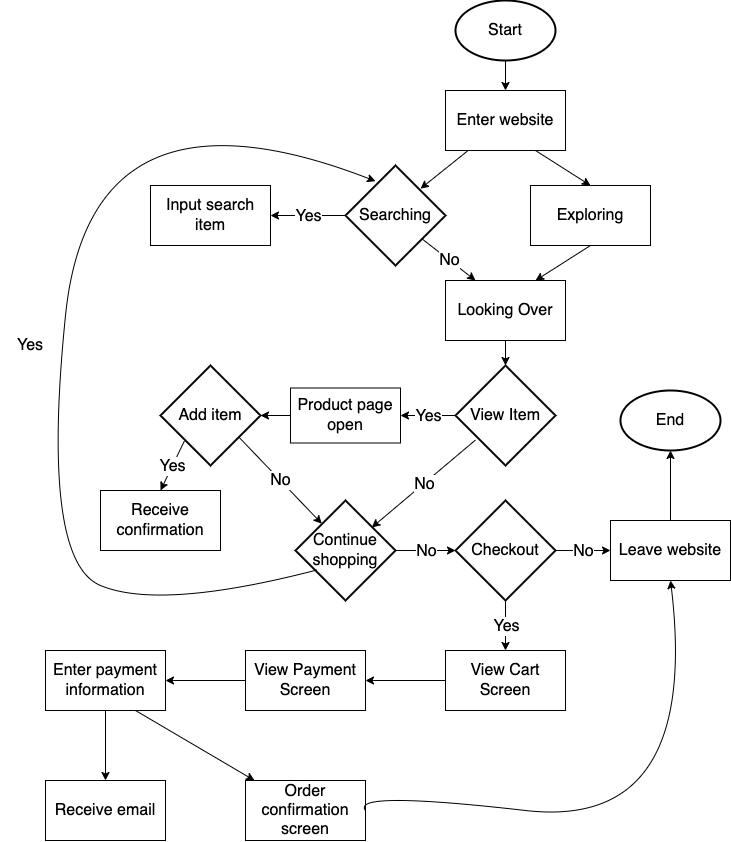

The diagram above was exported from draw.io. Its source (the exported page's mxGraphModel, read from the mxfile embedded in the PNG):
<mxGraphModel dx="920" dy="853" grid="1" gridSize="10" guides="1" tooltips="1" connect="1" arrows="1" fold="1" page="1" pageScale="1" pageWidth="850" pageHeight="1100" math="0" shadow="0">
  <root>
    <mxCell id="0" />
    <mxCell id="1" parent="0" />
    <mxCell id="52" value="" style="edgeStyle=none;html=1;fontSize=16;exitX=0.5;exitY=1;exitDx=0;exitDy=0;exitPerimeter=0;" edge="1" parent="1" source="115" target="51">
      <mxGeometry relative="1" as="geometry">
        <mxPoint x="535" y="110.00000000000011" as="sourcePoint" />
      </mxGeometry>
    </mxCell>
    <mxCell id="54" value="" style="edgeStyle=none;html=1;fontSize=16;entryX=0.75;entryY=0.232;entryDx=0;entryDy=0;entryPerimeter=0;" edge="1" parent="1" source="51" target="88">
      <mxGeometry relative="1" as="geometry">
        <mxPoint x="450.5154639175257" y="242.96391752577324" as="targetPoint" />
      </mxGeometry>
    </mxCell>
    <mxCell id="64" style="edgeStyle=none;html=1;exitX=0.75;exitY=1;exitDx=0;exitDy=0;entryX=0.5;entryY=0;entryDx=0;entryDy=0;fontSize=16;" edge="1" parent="1" source="51" target="65">
      <mxGeometry relative="1" as="geometry">
        <mxPoint x="620" y="252.5" as="targetPoint" />
      </mxGeometry>
    </mxCell>
    <mxCell id="51" value="Enter website" style="rounded=0;whiteSpace=wrap;html=1;fontSize=16;" vertex="1" parent="1">
      <mxGeometry x="475" y="140" width="120" height="60" as="geometry" />
    </mxCell>
    <mxCell id="55" value="" style="endArrow=classic;html=1;fontSize=16;exitX=0.763;exitY=0.732;exitDx=0;exitDy=0;entryX=0.25;entryY=0;entryDx=0;entryDy=0;exitPerimeter=0;" edge="1" parent="1" source="88" target="59">
      <mxGeometry relative="1" as="geometry">
        <mxPoint x="450" y="287.5" as="sourcePoint" />
        <mxPoint x="230" y="400" as="targetPoint" />
      </mxGeometry>
    </mxCell>
    <mxCell id="56" value="No" style="edgeLabel;resizable=0;html=1;align=center;verticalAlign=middle;fontSize=16;" connectable="0" vertex="1" parent="55">
      <mxGeometry relative="1" as="geometry" />
    </mxCell>
    <mxCell id="57" value="" style="endArrow=classic;html=1;fontSize=16;exitX=0;exitY=0.5;exitDx=0;exitDy=0;entryX=1;entryY=0.5;entryDx=0;entryDy=0;exitPerimeter=0;" edge="1" parent="1" source="88" target="60">
      <mxGeometry relative="1" as="geometry">
        <mxPoint x="375" y="265" as="sourcePoint" />
        <mxPoint x="350" y="305" as="targetPoint" />
      </mxGeometry>
    </mxCell>
    <mxCell id="58" value="Yes" style="edgeLabel;resizable=0;html=1;align=center;verticalAlign=middle;fontSize=16;" connectable="0" vertex="1" parent="57">
      <mxGeometry relative="1" as="geometry" />
    </mxCell>
    <mxCell id="72" value="" style="edgeStyle=none;html=1;fontSize=16;entryX=0.5;entryY=0;entryDx=0;entryDy=0;entryPerimeter=0;" edge="1" parent="1" source="59" target="86">
      <mxGeometry relative="1" as="geometry">
        <mxPoint x="535.2866766467066" y="420.2020958083833" as="targetPoint" />
      </mxGeometry>
    </mxCell>
    <mxCell id="59" value="Looking Over" style="rounded=0;whiteSpace=wrap;html=1;fontSize=16;" vertex="1" parent="1">
      <mxGeometry x="475" y="330" width="120" height="60" as="geometry" />
    </mxCell>
    <mxCell id="60" value="Input search item" style="rounded=0;whiteSpace=wrap;html=1;fontSize=16;" vertex="1" parent="1">
      <mxGeometry x="180" y="235" width="120" height="60" as="geometry" />
    </mxCell>
    <mxCell id="69" style="edgeStyle=none;html=1;exitX=0.5;exitY=1;exitDx=0;exitDy=0;entryX=0.75;entryY=0;entryDx=0;entryDy=0;fontSize=16;" edge="1" parent="1" source="65" target="59">
      <mxGeometry relative="1" as="geometry" />
    </mxCell>
    <mxCell id="65" value="Exploring" style="rounded=0;whiteSpace=wrap;html=1;fontSize=16;" vertex="1" parent="1">
      <mxGeometry x="560" y="235" width="120" height="60" as="geometry" />
    </mxCell>
    <mxCell id="73" value="" style="endArrow=classic;html=1;fontSize=16;exitX=0;exitY=0.5;exitDx=0;exitDy=0;entryX=1;entryY=0.5;entryDx=0;entryDy=0;exitPerimeter=0;" edge="1" parent="1" source="86" target="75">
      <mxGeometry relative="1" as="geometry">
        <mxPoint x="488" y="465" as="sourcePoint" />
        <mxPoint x="420" y="475" as="targetPoint" />
      </mxGeometry>
    </mxCell>
    <mxCell id="74" value="Yes" style="edgeLabel;resizable=0;html=1;align=center;verticalAlign=middle;fontSize=16;" connectable="0" vertex="1" parent="73">
      <mxGeometry relative="1" as="geometry" />
    </mxCell>
    <mxCell id="77" value="" style="edgeStyle=none;html=1;fontSize=16;exitX=0;exitY=0.5;exitDx=0;exitDy=0;entryX=1;entryY=0.5;entryDx=0;entryDy=0;entryPerimeter=0;" edge="1" parent="1" source="75" target="87">
      <mxGeometry relative="1" as="geometry">
        <mxPoint x="280" y="460" as="targetPoint" />
      </mxGeometry>
    </mxCell>
    <mxCell id="75" value="Product page open" style="rounded=0;whiteSpace=wrap;html=1;fontSize=16;" vertex="1" parent="1">
      <mxGeometry x="320" y="437.5" width="110" height="55" as="geometry" />
    </mxCell>
    <mxCell id="78" value="" style="endArrow=classic;html=1;fontSize=16;entryX=0.5;entryY=0;entryDx=0;entryDy=0;exitX=0.238;exitY=0.757;exitDx=0;exitDy=0;exitPerimeter=0;" edge="1" parent="1" source="87" target="83">
      <mxGeometry relative="1" as="geometry">
        <mxPoint x="220" y="480" as="sourcePoint" />
        <mxPoint x="180" y="530" as="targetPoint" />
      </mxGeometry>
    </mxCell>
    <mxCell id="79" value="Yes" style="edgeLabel;resizable=0;html=1;align=center;verticalAlign=middle;fontSize=16;" connectable="0" vertex="1" parent="78">
      <mxGeometry relative="1" as="geometry" />
    </mxCell>
    <mxCell id="80" value="" style="endArrow=classic;html=1;fontSize=16;exitX=0.775;exitY=0.707;exitDx=0;exitDy=0;entryX=0.263;entryY=0.232;entryDx=0;entryDy=0;entryPerimeter=0;exitPerimeter=0;" edge="1" parent="1" source="87" target="85">
      <mxGeometry relative="1" as="geometry">
        <mxPoint x="262.5" y="487.5" as="sourcePoint" />
        <mxPoint x="375" y="540" as="targetPoint" />
      </mxGeometry>
    </mxCell>
    <mxCell id="81" value="No" style="edgeLabel;resizable=0;html=1;align=center;verticalAlign=middle;fontSize=16;" connectable="0" vertex="1" parent="80">
      <mxGeometry relative="1" as="geometry" />
    </mxCell>
    <mxCell id="83" value="Receive confirmation" style="rounded=0;whiteSpace=wrap;html=1;fontSize=16;" vertex="1" parent="1">
      <mxGeometry x="130" y="540" width="120" height="60" as="geometry" />
    </mxCell>
    <mxCell id="85" value="Continue shopping" style="strokeWidth=2;html=1;shape=mxgraph.flowchart.decision;whiteSpace=wrap;fontSize=16;" vertex="1" parent="1">
      <mxGeometry x="325" y="550" width="100" height="100" as="geometry" />
    </mxCell>
    <mxCell id="86" value="View Item" style="strokeWidth=2;html=1;shape=mxgraph.flowchart.decision;whiteSpace=wrap;fontSize=16;" vertex="1" parent="1">
      <mxGeometry x="485" y="415" width="100" height="100" as="geometry" />
    </mxCell>
    <mxCell id="87" value="Add item" style="strokeWidth=2;html=1;shape=mxgraph.flowchart.decision;whiteSpace=wrap;fontSize=16;" vertex="1" parent="1">
      <mxGeometry x="190" y="415" width="100" height="100" as="geometry" />
    </mxCell>
    <mxCell id="88" value="Searching" style="strokeWidth=2;html=1;shape=mxgraph.flowchart.decision;whiteSpace=wrap;fontSize=16;" vertex="1" parent="1">
      <mxGeometry x="375" y="215" width="100" height="100" as="geometry" />
    </mxCell>
    <mxCell id="90" value="" style="endArrow=classic;html=1;fontSize=16;exitX=0.2;exitY=0.745;exitDx=0;exitDy=0;exitPerimeter=0;entryX=0.763;entryY=0.27;entryDx=0;entryDy=0;entryPerimeter=0;" edge="1" parent="1" source="86" target="85">
      <mxGeometry relative="1" as="geometry">
        <mxPoint x="480" y="420" as="sourcePoint" />
        <mxPoint x="580" y="420" as="targetPoint" />
      </mxGeometry>
    </mxCell>
    <mxCell id="91" value="No" style="edgeLabel;resizable=0;html=1;align=center;verticalAlign=middle;fontSize=16;" connectable="0" vertex="1" parent="90">
      <mxGeometry relative="1" as="geometry" />
    </mxCell>
    <mxCell id="92" value="" style="endArrow=classic;html=1;fontSize=16;exitX=1;exitY=0.5;exitDx=0;exitDy=0;exitPerimeter=0;entryX=0;entryY=0.5;entryDx=0;entryDy=0;entryPerimeter=0;" edge="1" parent="1" source="85" target="97">
      <mxGeometry relative="1" as="geometry">
        <mxPoint x="370" y="540" as="sourcePoint" />
        <mxPoint x="530" y="600" as="targetPoint" />
      </mxGeometry>
    </mxCell>
    <mxCell id="93" value="No" style="edgeLabel;resizable=0;html=1;align=center;verticalAlign=middle;fontSize=16;" connectable="0" vertex="1" parent="92">
      <mxGeometry relative="1" as="geometry" />
    </mxCell>
    <mxCell id="95" value="" style="curved=1;endArrow=classic;html=1;fontSize=16;exitX=0.213;exitY=0.695;exitDx=0;exitDy=0;exitPerimeter=0;entryX=0.3;entryY=0.157;entryDx=0;entryDy=0;entryPerimeter=0;" edge="1" parent="1" source="85" target="88">
      <mxGeometry width="50" height="50" relative="1" as="geometry">
        <mxPoint x="400" y="570" as="sourcePoint" />
        <mxPoint x="450" y="520" as="targetPoint" />
        <Array as="points">
          <mxPoint x="190" y="660" />
          <mxPoint x="70" y="610" />
          <mxPoint x="120" y="120" />
        </Array>
      </mxGeometry>
    </mxCell>
    <mxCell id="96" value="Yes" style="text;html=1;strokeColor=none;fillColor=none;align=center;verticalAlign=middle;whiteSpace=wrap;rounded=0;fontSize=16;" vertex="1" parent="1">
      <mxGeometry x="30" y="380" width="60" height="30" as="geometry" />
    </mxCell>
    <mxCell id="97" value="Checkout" style="strokeWidth=2;html=1;shape=mxgraph.flowchart.decision;whiteSpace=wrap;fontSize=16;" vertex="1" parent="1">
      <mxGeometry x="485" y="550" width="100" height="100" as="geometry" />
    </mxCell>
    <mxCell id="98" value="" style="endArrow=classic;html=1;fontSize=16;exitX=1;exitY=0.5;exitDx=0;exitDy=0;exitPerimeter=0;entryX=0;entryY=0.5;entryDx=0;entryDy=0;" edge="1" parent="1" source="97" target="100">
      <mxGeometry relative="1" as="geometry">
        <mxPoint x="435" y="610" as="sourcePoint" />
        <mxPoint x="640" y="600" as="targetPoint" />
      </mxGeometry>
    </mxCell>
    <mxCell id="99" value="No" style="edgeLabel;resizable=0;html=1;align=center;verticalAlign=middle;fontSize=16;" connectable="0" vertex="1" parent="98">
      <mxGeometry relative="1" as="geometry" />
    </mxCell>
    <mxCell id="114" value="" style="edgeStyle=none;html=1;fontSize=16;" edge="1" parent="1" source="100" target="113">
      <mxGeometry relative="1" as="geometry" />
    </mxCell>
    <mxCell id="100" value="Leave website" style="rounded=0;whiteSpace=wrap;html=1;fontSize=16;" vertex="1" parent="1">
      <mxGeometry x="640" y="570" width="120" height="60" as="geometry" />
    </mxCell>
    <mxCell id="101" value="" style="endArrow=classic;html=1;fontSize=16;exitX=0.5;exitY=1;exitDx=0;exitDy=0;exitPerimeter=0;" edge="1" parent="1" source="97">
      <mxGeometry relative="1" as="geometry">
        <mxPoint x="400" y="510" as="sourcePoint" />
        <mxPoint x="535" y="700" as="targetPoint" />
      </mxGeometry>
    </mxCell>
    <mxCell id="102" value="Yes" style="edgeLabel;resizable=0;html=1;align=center;verticalAlign=middle;fontSize=16;" connectable="0" vertex="1" parent="101">
      <mxGeometry relative="1" as="geometry" />
    </mxCell>
    <mxCell id="105" value="" style="edgeStyle=none;html=1;fontSize=16;" edge="1" parent="1" source="103" target="104">
      <mxGeometry relative="1" as="geometry" />
    </mxCell>
    <mxCell id="103" value="View Cart Screen" style="rounded=0;whiteSpace=wrap;html=1;fontSize=16;" vertex="1" parent="1">
      <mxGeometry x="475" y="700" width="120" height="60" as="geometry" />
    </mxCell>
    <mxCell id="107" value="" style="edgeStyle=none;html=1;fontSize=16;" edge="1" parent="1" source="104" target="106">
      <mxGeometry relative="1" as="geometry" />
    </mxCell>
    <mxCell id="104" value="View Payment Screen" style="rounded=0;whiteSpace=wrap;html=1;fontSize=16;" vertex="1" parent="1">
      <mxGeometry x="275" y="700" width="120" height="60" as="geometry" />
    </mxCell>
    <mxCell id="109" value="" style="edgeStyle=none;html=1;fontSize=16;exitX=0.75;exitY=1;exitDx=0;exitDy=0;" edge="1" parent="1" source="106" target="108">
      <mxGeometry relative="1" as="geometry" />
    </mxCell>
    <mxCell id="112" value="" style="edgeStyle=none;html=1;fontSize=16;" edge="1" parent="1" source="106" target="111">
      <mxGeometry relative="1" as="geometry" />
    </mxCell>
    <mxCell id="106" value="Enter payment information" style="rounded=0;whiteSpace=wrap;html=1;fontSize=16;" vertex="1" parent="1">
      <mxGeometry x="75" y="700" width="120" height="60" as="geometry" />
    </mxCell>
    <mxCell id="108" value="Order confirmation screen" style="rounded=0;whiteSpace=wrap;html=1;fontSize=16;" vertex="1" parent="1">
      <mxGeometry x="275" y="830" width="120" height="60" as="geometry" />
    </mxCell>
    <mxCell id="110" value="" style="curved=1;endArrow=classic;html=1;fontSize=16;entryX=0.5;entryY=1;entryDx=0;entryDy=0;exitX=1;exitY=0.5;exitDx=0;exitDy=0;" edge="1" parent="1" source="108" target="100">
      <mxGeometry width="50" height="50" relative="1" as="geometry">
        <mxPoint x="420" y="730" as="sourcePoint" />
        <mxPoint x="470" y="680" as="targetPoint" />
        <Array as="points">
          <mxPoint x="380" y="840" />
          <mxPoint x="730" y="880" />
        </Array>
      </mxGeometry>
    </mxCell>
    <mxCell id="111" value="Receive email" style="whiteSpace=wrap;html=1;fontSize=16;rounded=0;" vertex="1" parent="1">
      <mxGeometry x="75" y="830" width="120" height="60" as="geometry" />
    </mxCell>
    <mxCell id="113" value="End" style="strokeWidth=2;html=1;shape=mxgraph.flowchart.start_1;whiteSpace=wrap;fontSize=16;" vertex="1" parent="1">
      <mxGeometry x="650" y="440" width="100" height="60" as="geometry" />
    </mxCell>
    <mxCell id="115" value="Start" style="strokeWidth=2;html=1;shape=mxgraph.flowchart.start_1;whiteSpace=wrap;fontSize=16;" vertex="1" parent="1">
      <mxGeometry x="485" y="50" width="100" height="60" as="geometry" />
    </mxCell>
  </root>
</mxGraphModel>